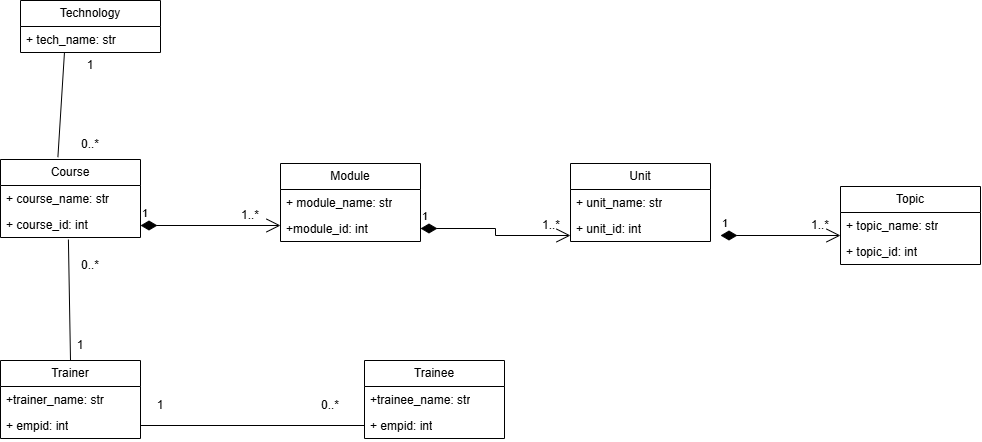

The diagram above was exported from draw.io. Its source (the exported page's mxGraphModel, read from the mxfile embedded in the PNG):
<mxGraphModel dx="873" dy="1691" grid="1" gridSize="10" guides="1" tooltips="1" connect="1" arrows="1" fold="1" page="1" pageScale="1" pageWidth="827" pageHeight="1169" math="0" shadow="0">
  <root>
    <mxCell id="0" />
    <mxCell id="1" parent="0" />
    <mxCell id="swDyFNHhlqDOND3007PH-51" edge="1" parent="1" style="endArrow=open;html=1;endSize=12;startArrow=diamondThin;startSize=14;startFill=1;edgeStyle=orthogonalEdgeStyle;align=left;verticalAlign=bottom;rounded=0;exitX=1;exitY=0.5;exitDx=0;exitDy=0;entryX=0;entryY=0.5;entryDx=0;entryDy=0;" value="1">
      <mxGeometry relative="1" x="-1" y="3" as="geometry">
        <mxPoint x="190" y="35.00000000000023" as="sourcePoint" />
        <mxPoint x="330" y="35.00000000000023" as="targetPoint" />
      </mxGeometry>
    </mxCell>
    <mxCell id="swDyFNHhlqDOND3007PH-56" parent="1" style="text;html=1;whiteSpace=wrap;strokeColor=none;fillColor=none;align=center;verticalAlign=middle;rounded=0;" value="1..*" vertex="1">
      <mxGeometry height="30" width="60" x="270" y="10" as="geometry" />
    </mxCell>
    <mxCell id="swDyFNHhlqDOND3007PH-68" parent="1" style="text;html=1;whiteSpace=wrap;strokeColor=none;fillColor=none;align=center;verticalAlign=middle;rounded=0;" value="0..*" vertex="1">
      <mxGeometry height="30" width="60" x="110" y="60" as="geometry" />
    </mxCell>
    <mxCell id="swDyFNHhlqDOND3007PH-70" parent="1" style="swimlane;fontStyle=0;childLayout=stackLayout;horizontal=1;startSize=26;fillColor=none;horizontalStack=0;resizeParent=1;resizeParentMax=0;resizeLast=0;collapsible=1;marginBottom=0;whiteSpace=wrap;html=1;" value="Technology" vertex="1">
      <mxGeometry height="52" width="140" x="70" y="-190" as="geometry" />
    </mxCell>
    <mxCell id="swDyFNHhlqDOND3007PH-71" parent="swDyFNHhlqDOND3007PH-70" style="text;strokeColor=none;fillColor=none;align=left;verticalAlign=top;spacingLeft=4;spacingRight=4;overflow=hidden;rotatable=0;points=[[0,0.5],[1,0.5]];portConstraint=eastwest;whiteSpace=wrap;html=1;" value="+ tech_name: str" vertex="1">
      <mxGeometry height="26" width="140" y="26" as="geometry" />
    </mxCell>
    <mxCell id="swDyFNHhlqDOND3007PH-74" parent="1" style="swimlane;fontStyle=0;childLayout=stackLayout;horizontal=1;startSize=26;fillColor=none;horizontalStack=0;resizeParent=1;resizeParentMax=0;resizeLast=0;collapsible=1;marginBottom=0;whiteSpace=wrap;html=1;" value="Module" vertex="1">
      <mxGeometry height="78" width="140" x="330" y="-27" as="geometry" />
    </mxCell>
    <mxCell id="swDyFNHhlqDOND3007PH-75" parent="swDyFNHhlqDOND3007PH-74" style="text;strokeColor=none;fillColor=none;align=left;verticalAlign=top;spacingLeft=4;spacingRight=4;overflow=hidden;rotatable=0;points=[[0,0.5],[1,0.5]];portConstraint=eastwest;whiteSpace=wrap;html=1;" value="+ module_name: str" vertex="1">
      <mxGeometry height="26" width="140" y="26" as="geometry" />
    </mxCell>
    <mxCell id="swDyFNHhlqDOND3007PH-76" parent="swDyFNHhlqDOND3007PH-74" style="text;strokeColor=none;fillColor=none;align=left;verticalAlign=top;spacingLeft=4;spacingRight=4;overflow=hidden;rotatable=0;points=[[0,0.5],[1,0.5]];portConstraint=eastwest;whiteSpace=wrap;html=1;" value="+module_id: int" vertex="1">
      <mxGeometry height="26" width="140" y="52" as="geometry" />
    </mxCell>
    <mxCell id="swDyFNHhlqDOND3007PH-78" parent="1" style="swimlane;fontStyle=0;childLayout=stackLayout;horizontal=1;startSize=26;fillColor=none;horizontalStack=0;resizeParent=1;resizeParentMax=0;resizeLast=0;collapsible=1;marginBottom=0;whiteSpace=wrap;html=1;" value="Unit" vertex="1">
      <mxGeometry height="78" width="140" x="620" y="-27" as="geometry" />
    </mxCell>
    <mxCell id="swDyFNHhlqDOND3007PH-79" parent="swDyFNHhlqDOND3007PH-78" style="text;strokeColor=none;fillColor=none;align=left;verticalAlign=top;spacingLeft=4;spacingRight=4;overflow=hidden;rotatable=0;points=[[0,0.5],[1,0.5]];portConstraint=eastwest;whiteSpace=wrap;html=1;" value="+ unit_name: str" vertex="1">
      <mxGeometry height="26" width="140" y="26" as="geometry" />
    </mxCell>
    <mxCell id="swDyFNHhlqDOND3007PH-81" parent="swDyFNHhlqDOND3007PH-78" style="text;strokeColor=none;fillColor=none;align=left;verticalAlign=top;spacingLeft=4;spacingRight=4;overflow=hidden;rotatable=0;points=[[0,0.5],[1,0.5]];portConstraint=eastwest;whiteSpace=wrap;html=1;" value="+ unit_id: int" vertex="1">
      <mxGeometry height="26" width="140" y="52" as="geometry" />
    </mxCell>
    <mxCell id="swDyFNHhlqDOND3007PH-82" parent="1" style="swimlane;fontStyle=0;childLayout=stackLayout;horizontal=1;startSize=26;fillColor=none;horizontalStack=0;resizeParent=1;resizeParentMax=0;resizeLast=0;collapsible=1;marginBottom=0;whiteSpace=wrap;html=1;" value="Topic" vertex="1">
      <mxGeometry height="78" width="140" x="890" y="-4" as="geometry" />
    </mxCell>
    <mxCell id="swDyFNHhlqDOND3007PH-83" parent="swDyFNHhlqDOND3007PH-82" style="text;strokeColor=none;fillColor=none;align=left;verticalAlign=top;spacingLeft=4;spacingRight=4;overflow=hidden;rotatable=0;points=[[0,0.5],[1,0.5]];portConstraint=eastwest;whiteSpace=wrap;html=1;" value="+ topic_name: str" vertex="1">
      <mxGeometry height="26" width="140" y="26" as="geometry" />
    </mxCell>
    <mxCell id="swDyFNHhlqDOND3007PH-84" parent="swDyFNHhlqDOND3007PH-82" style="text;strokeColor=none;fillColor=none;align=left;verticalAlign=top;spacingLeft=4;spacingRight=4;overflow=hidden;rotatable=0;points=[[0,0.5],[1,0.5]];portConstraint=eastwest;whiteSpace=wrap;html=1;" value="+ topic_id: int" vertex="1">
      <mxGeometry height="26" width="140" y="52" as="geometry" />
    </mxCell>
    <mxCell id="swDyFNHhlqDOND3007PH-91" edge="1" parent="1" source="swDyFNHhlqDOND3007PH-76" style="endArrow=open;html=1;endSize=12;startArrow=diamondThin;startSize=14;startFill=1;edgeStyle=orthogonalEdgeStyle;align=left;verticalAlign=bottom;rounded=0;entryX=0;entryY=0.5;entryDx=0;entryDy=0;" value="1">
      <mxGeometry relative="1" x="-1" y="3" as="geometry">
        <mxPoint x="490" y="45.00000000000023" as="sourcePoint" />
        <mxPoint x="620" y="45.00000000000023" as="targetPoint" />
      </mxGeometry>
    </mxCell>
    <mxCell id="swDyFNHhlqDOND3007PH-93" parent="1" style="text;html=1;whiteSpace=wrap;strokeColor=none;fillColor=none;align=center;verticalAlign=middle;rounded=0;" value="1..*" vertex="1">
      <mxGeometry height="30" width="62" x="570" y="20" as="geometry" />
    </mxCell>
    <mxCell id="swDyFNHhlqDOND3007PH-94" edge="1" parent="1" style="endArrow=open;html=1;endSize=12;startArrow=diamondThin;startSize=14;startFill=1;edgeStyle=orthogonalEdgeStyle;align=left;verticalAlign=bottom;rounded=0;exitX=1;exitY=0.5;exitDx=0;exitDy=0;entryX=0;entryY=0.5;entryDx=0;entryDy=0;" value="1">
      <mxGeometry relative="1" x="-1" y="3" as="geometry">
        <mxPoint x="770" y="45.00000000000023" as="sourcePoint" />
        <mxPoint x="890" y="45.00000000000023" as="targetPoint" />
      </mxGeometry>
    </mxCell>
    <mxCell id="swDyFNHhlqDOND3007PH-96" parent="1" style="text;html=1;whiteSpace=wrap;strokeColor=none;fillColor=none;align=center;verticalAlign=middle;rounded=0;" value="1..*" vertex="1">
      <mxGeometry height="30" width="60" x="840" y="20" as="geometry" />
    </mxCell>
    <mxCell id="swDyFNHhlqDOND3007PH-98" parent="1" style="swimlane;fontStyle=0;childLayout=stackLayout;horizontal=1;startSize=26;fillColor=none;horizontalStack=0;resizeParent=1;resizeParentMax=0;resizeLast=0;collapsible=1;marginBottom=0;whiteSpace=wrap;html=1;" value="Course" vertex="1">
      <mxGeometry height="78" width="140" x="50" y="-31" as="geometry" />
    </mxCell>
    <mxCell id="swDyFNHhlqDOND3007PH-99" parent="swDyFNHhlqDOND3007PH-98" style="text;strokeColor=none;fillColor=none;align=left;verticalAlign=top;spacingLeft=4;spacingRight=4;overflow=hidden;rotatable=0;points=[[0,0.5],[1,0.5]];portConstraint=eastwest;whiteSpace=wrap;html=1;" value="+ course_name: str" vertex="1">
      <mxGeometry height="26" width="140" y="26" as="geometry" />
    </mxCell>
    <mxCell id="swDyFNHhlqDOND3007PH-100" parent="swDyFNHhlqDOND3007PH-98" style="text;strokeColor=none;fillColor=none;align=left;verticalAlign=top;spacingLeft=4;spacingRight=4;overflow=hidden;rotatable=0;points=[[0,0.5],[1,0.5]];portConstraint=eastwest;whiteSpace=wrap;html=1;" value="+ course_id: int" vertex="1">
      <mxGeometry height="26" width="140" y="52" as="geometry" />
    </mxCell>
    <mxCell id="swDyFNHhlqDOND3007PH-108" parent="1" style="text;html=1;whiteSpace=wrap;strokeColor=none;fillColor=none;align=center;verticalAlign=middle;rounded=0;" value="0..*" vertex="1">
      <mxGeometry height="30" width="60" x="110" y="-61" as="geometry" />
    </mxCell>
    <mxCell id="swDyFNHhlqDOND3007PH-109" parent="1" style="swimlane;fontStyle=0;childLayout=stackLayout;horizontal=1;startSize=26;fillColor=none;horizontalStack=0;resizeParent=1;resizeParentMax=0;resizeLast=0;collapsible=1;marginBottom=0;whiteSpace=wrap;html=1;" value="Trainee" vertex="1">
      <mxGeometry height="78" width="140" x="414" y="170" as="geometry" />
    </mxCell>
    <mxCell id="swDyFNHhlqDOND3007PH-110" parent="swDyFNHhlqDOND3007PH-109" style="text;strokeColor=none;fillColor=none;align=left;verticalAlign=top;spacingLeft=4;spacingRight=4;overflow=hidden;rotatable=0;points=[[0,0.5],[1,0.5]];portConstraint=eastwest;whiteSpace=wrap;html=1;" value="+trainee_name: str&lt;div&gt;&lt;br&gt;&lt;/div&gt;&lt;div&gt;&lt;br&gt;&lt;/div&gt;" vertex="1">
      <mxGeometry height="26" width="140" y="26" as="geometry" />
    </mxCell>
    <mxCell id="8glNPwIBOa19uliwhyd1-2" parent="swDyFNHhlqDOND3007PH-109" style="text;strokeColor=none;fillColor=none;align=left;verticalAlign=top;spacingLeft=4;spacingRight=4;overflow=hidden;rotatable=0;points=[[0,0.5],[1,0.5]];portConstraint=eastwest;whiteSpace=wrap;html=1;" value="+ empid: int" vertex="1">
      <mxGeometry height="26" width="140" y="52" as="geometry" />
    </mxCell>
    <mxCell id="swDyFNHhlqDOND3007PH-113" parent="1" style="swimlane;fontStyle=0;childLayout=stackLayout;horizontal=1;startSize=26;fillColor=none;horizontalStack=0;resizeParent=1;resizeParentMax=0;resizeLast=0;collapsible=1;marginBottom=0;whiteSpace=wrap;html=1;" value="Trainer" vertex="1">
      <mxGeometry height="78" width="140" x="50" y="170" as="geometry" />
    </mxCell>
    <mxCell id="swDyFNHhlqDOND3007PH-114" parent="swDyFNHhlqDOND3007PH-113" style="text;strokeColor=none;fillColor=none;align=left;verticalAlign=top;spacingLeft=4;spacingRight=4;overflow=hidden;rotatable=0;points=[[0,0.5],[1,0.5]];portConstraint=eastwest;whiteSpace=wrap;html=1;" value="+trainer_name: str" vertex="1">
      <mxGeometry height="26" width="140" y="26" as="geometry" />
    </mxCell>
    <mxCell id="swDyFNHhlqDOND3007PH-116" parent="swDyFNHhlqDOND3007PH-113" style="text;strokeColor=none;fillColor=none;align=left;verticalAlign=top;spacingLeft=4;spacingRight=4;overflow=hidden;rotatable=0;points=[[0,0.5],[1,0.5]];portConstraint=eastwest;whiteSpace=wrap;html=1;" value="+ empid: int" vertex="1">
      <mxGeometry height="26" width="140" y="52" as="geometry" />
    </mxCell>
    <mxCell id="swDyFNHhlqDOND3007PH-121" parent="1" style="text;html=1;whiteSpace=wrap;strokeColor=none;fillColor=none;align=center;verticalAlign=middle;rounded=0;" value="0..*" vertex="1">
      <mxGeometry height="30" width="60" x="350" y="200" as="geometry" />
    </mxCell>
    <mxCell id="qM5XByCABXO9xx2kVKJo-2" edge="1" parent="1" source="swDyFNHhlqDOND3007PH-113" style="endArrow=none;html=1;rounded=0;entryX=0.485;entryY=1.079;entryDx=0;entryDy=0;entryPerimeter=0;exitX=0.5;exitY=0;exitDx=0;exitDy=0;" target="swDyFNHhlqDOND3007PH-100" value="">
      <mxGeometry height="50" relative="1" width="50" as="geometry">
        <mxPoint x="60" y="150" as="sourcePoint" />
        <mxPoint x="110" y="100" as="targetPoint" />
      </mxGeometry>
    </mxCell>
    <mxCell id="qM5XByCABXO9xx2kVKJo-3" parent="1" style="text;html=1;whiteSpace=wrap;strokeColor=none;fillColor=none;align=center;verticalAlign=middle;rounded=0;" value="1" vertex="1">
      <mxGeometry height="30" width="60" x="100" y="140" as="geometry" />
    </mxCell>
    <mxCell id="qM5XByCABXO9xx2kVKJo-4" edge="1" parent="1" source="swDyFNHhlqDOND3007PH-116" style="endArrow=none;html=1;rounded=0;entryX=0;entryY=0.5;entryDx=0;entryDy=0;exitX=1;exitY=0.5;exitDx=0;exitDy=0;" target="8glNPwIBOa19uliwhyd1-2" value="">
      <mxGeometry height="50" relative="1" width="50" as="geometry">
        <mxPoint x="210" y="290" as="sourcePoint" />
        <mxPoint x="260" y="240" as="targetPoint" />
      </mxGeometry>
    </mxCell>
    <mxCell id="qM5XByCABXO9xx2kVKJo-5" parent="1" style="text;html=1;whiteSpace=wrap;strokeColor=none;fillColor=none;align=center;verticalAlign=middle;rounded=0;" value="1" vertex="1">
      <mxGeometry height="30" width="60" x="180" y="200" as="geometry" />
    </mxCell>
    <mxCell id="h2wMC8Gf3iIQUxAgypgJ-1" edge="1" parent="1" source="swDyFNHhlqDOND3007PH-98" style="endArrow=none;html=1;rounded=0;entryX=0.314;entryY=1;entryDx=0;entryDy=0;entryPerimeter=0;exitX=0.41;exitY=-0.03;exitDx=0;exitDy=0;exitPerimeter=0;" target="swDyFNHhlqDOND3007PH-71" value="">
      <mxGeometry height="50" relative="1" width="50" as="geometry">
        <mxPoint x="90" y="-50" as="sourcePoint" />
        <mxPoint x="140" y="-100" as="targetPoint" />
      </mxGeometry>
    </mxCell>
    <mxCell id="h2wMC8Gf3iIQUxAgypgJ-2" parent="1" style="text;html=1;whiteSpace=wrap;strokeColor=none;fillColor=none;align=center;verticalAlign=middle;rounded=0;" value="1" vertex="1">
      <mxGeometry height="30" width="60" x="110" y="-140" as="geometry" />
    </mxCell>
  </root>
</mxGraphModel>